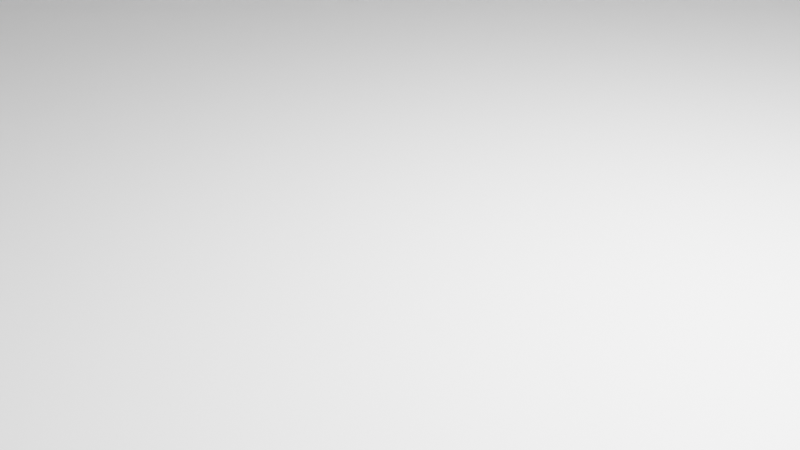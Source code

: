 # Source: almacen.blend  (saved by Blender 3.3.6; exported with 4.5.12 LTS)
import bpy
from mathutils import Matrix  # noqa: F401  (used for matrix-valued properties, if any)

bpy.ops.wm.read_factory_settings(use_empty=True)
scene = bpy.context.scene
scene.name = 'Scene'

# ---- collections
col_collection = bpy.data.collections.new('Collection'); scene.collection.children.link(col_collection)

# ---- materials (node trees are filled in below, after node groups)
mat_material = bpy.data.materials.new('Material')
mat_material.alpha_threshold = 0.0
mat_material.use_transparent_shadow = False
mat_material.roughness = 0.5
mat_material.line_color = (0.0, 0.0, 0.0, 1.0)

# ---- material node trees
mat_material.use_nodes = True; mat_material.node_tree.nodes.clear()
_N = mat_material.node_tree.nodes; _L = mat_material.node_tree.links
n0 = _N.new('ShaderNodeOutputMaterial'); n0.name = 'Material Output'; n0.location = (300, 300)
n1 = _N.new('ShaderNodeBsdfPrincipled'); n1.name = 'Principled BSDF'; n1.location = (10, 300)
n1.distribution = 'GGX'
n1.subsurface_method = 'RANDOM_WALK_SKIN'
n1.inputs[3].default_value = 1.45
n1.inputs[27].default_value = (0.0, 0.0, 0.0, 1.0)
n1.inputs[28].default_value = 1.0
_L.new(n1.outputs[0], n0.inputs[0])
n0.is_active_output = True

# ---- world
world_world = bpy.data.worlds.new('World'); scene.world = world_world
world_world.use_nodes = True; world_world.node_tree.nodes.clear()
_N = world_world.node_tree.nodes; _L = world_world.node_tree.links
n0 = _N.new('ShaderNodeOutputWorld'); n0.name = 'World Output'; n0.location = (300, 300)
n1 = _N.new('ShaderNodeBackground'); n1.name = 'Background'; n1.location = (10, 300)
n1.inputs[0].default_value = (0.05088, 0.05088, 0.05088, 1.0)
_L.new(n1.outputs[0], n0.inputs[0])
n0.is_active_output = True
world_world.color = (0.05088, 0.05088, 0.05088)
world_world.use_sun_shadow = False
world_world.sun_shadow_jitter_overblur = 0.0

# ---- cameras
cam_camera = bpy.data.cameras.new('Camera')
cam_camera.clip_end = 100.0
cam_camera.ortho_scale = 7.314

# ---- lights
light_light = bpy.data.lights.new('Light', 'POINT')
light_light.transmission_factor = 0.0
light_light.energy = 1000.0
light_light.shadow_soft_size = 0.1
light_light.shadow_maximum_resolution = 0.006
light_light.use_absolute_resolution = True

# ---- meshes
me_cube = bpy.data.meshes.new('Cube')
me_cube.from_pydata([(1.0, 0.6687, 0.3817), (1.0, 0.6687, -0.4449), (1.0, 0.5849, 0.3817), (1.0, 0.5849, -0.4449), (-1.0, 1.0, 1.0), (-1.0, 1.0, -1.0), (-1.0, -1.0, 1.0), (-1.0, -1.0, -1.0), (1.0, 1.0, 1.0), (1.0, 1.0, -1.0), (1.0, -1.0, 1.0), (1.0, -1.0, -1.0), (1.006, 0.6621, 0.342), (1.006, 0.6621, -0.4382), (1.006, 0.5915, 0.342), (1.006, 0.5915, -0.4382), (1.006, 0.6687, 0.3817), (1.006, 0.6687, -0.4449), (1.006, 0.5849, 0.3817), (1.006, 0.5849, -0.4449), (1.0, 0.6621, 0.342), (1.0, 0.6621, -0.4382), (1.0, 0.5915, 0.342), (1.0, 0.5915, -0.4382)], [], [(8, 4, 6, 10), (11, 10, 6, 7), (7, 6, 4, 5), (5, 9, 11, 7), (2, 3, 19, 18), (5, 4, 8, 9), (0, 1, 9, 8), (3, 2, 10, 11), (2, 0, 8, 10), (1, 3, 11, 9), (13, 12, 20, 21), (0, 2, 18, 16), (1, 0, 16, 17), (3, 1, 17, 19), (12, 13, 17, 16), (15, 14, 18, 19), (14, 12, 16, 18), (13, 15, 19, 17), (21, 20, 22, 23), (15, 13, 21, 23), (14, 15, 23, 22), (12, 14, 22, 20)])
_uv = me_cube.uv_layers.new(name='UVMap')
_uv.uv.foreach_set('vector', [0.625, 0.5, 0.875, 0.5, 0.875, 0.75, 0.625, 0.75, 0.375, 0.75, 0.625, 0.75, 0.625, 1.0, 0.375, 1.0, 0.375, 0.0, 0.625, 0.0, 0.625, 0.25, 0.375, 0.25, 0.125, 0.5, 0.375, 0.5, 0.375, 0.75, 0.125, 0.75, 0.5934, 0.7184, 0.4066, 0.7184, 0.4066, 0.7184, 0.5934, 0.7184, 0.375, 0.25, 0.625, 0.25, 0.625, 0.5, 0.375, 0.5, 0.5934, 0.5316, 0.4066, 0.5316, 0.375, 0.5, 0.625, 0.5, 0.4066, 0.7184, 0.5934, 0.7184, 0.625, 0.75, 0.375, 0.75, 0.5934, 0.7184, 0.5934, 0.5316, 0.625, 0.5, 0.625, 0.75, 0.4066, 0.5316, 0.4066, 0.7184, 0.375, 0.75, 0.375, 0.5, 0.4081, 0.5464, 0.5919, 0.5464, 0.5919, 0.5464, 0.4081, 0.5464, 0.5934, 0.5316, 0.5934, 0.7184, 0.5934, 0.7184, 0.5934, 0.5316, 0.4066, 0.5316, 0.5934, 0.5316, 0.5934, 0.5316, 0.4066, 0.5316, 0.4066, 0.7184, 0.4066, 0.5316, 0.4066, 0.5316, 0.4066, 0.7184, 0.5919, 0.5464, 0.4081, 0.5464, 0.4066, 0.5316, 0.5934, 0.5316, 0.4081, 0.7036, 0.5919, 0.7036, 0.5934, 0.7184, 0.4066, 0.7184, 0.5919, 0.7036, 0.5919, 0.5464, 0.5934, 0.5316, 0.5934, 0.7184, 0.4081, 0.5464, 0.4081, 0.7036, 0.4066, 0.7184, 0.4066, 0.5316, 0.4081, 0.5464, 0.5919, 0.5464, 0.5919, 0.7036, 0.4081, 0.7036, 0.4081, 0.7036, 0.4081, 0.5464, 0.4081, 0.5464, 0.4081, 0.7036, 0.5919, 0.7036, 0.4081, 0.7036, 0.4081, 0.7036, 0.5919, 0.7036, 0.5919, 0.5464, 0.5919, 0.7036, 0.5919, 0.7036, 0.5919, 0.5464])
me_cube.materials.append(mat_material)
me_cube.use_mirror_vertex_groups = False
me_cube.update()
me_cylinder = bpy.data.meshes.new('Cylinder')
me_cylinder.from_pydata([(0.026, -0.9742, -1.0), (0.026, -0.9742, 1.0), (-0.3874, -0.9175, -1.0), (-0.3874, -0.9175, 1.0), (-0.8143, -0.8254, -1.0), (-0.8143, -0.8254, 1.0), (-1.163, -0.7016, -1.0), (-1.163, -0.7016, 1.0), (-1.401, -0.5506, -1.0), (-1.401, -0.5506, 1.0), (-1.493, -0.3784, -1.0), (-1.493, -0.3784, 1.0), (-1.55, -0.1916, -1.0), (-1.55, -0.1916, 1.0), (-1.902, 0.002706, -1.0), (-1.902, 0.002706, 1.0), (-1.55, 0.197, -1.0), (-1.55, 0.197, 1.0), (-1.493, 0.3839, -1.0), (-1.493, 0.3839, 1.0), (-1.401, 0.5561, -1.0), (-1.401, 0.5561, 1.0), (-1.163, 0.707, -1.0), (-1.163, 0.707, 1.0), (-0.8143, 0.8309, -1.0), (-0.8143, 0.8309, 1.0), (-0.3874, 0.9229, -1.0), (-0.3874, 0.9229, 1.0), (0.026, 0.9796, -1.0), (0.026, 0.9796, 1.0), (0.026, -0.9742, 1.0), (-0.3874, -0.9175, 1.0), (-0.8143, -0.8254, 1.0), (-1.163, -0.7016, 1.0), (-1.401, -0.5506, 1.0), (-1.493, -0.3784, 1.0), (-1.55, -0.1916, 1.0), (-1.55, 0.197, 1.0), (-1.493, 0.3839, 1.0), (-1.401, 0.5561, 1.0), (-1.163, 0.707, 1.0), (-0.8143, 0.8309, 1.0), (-0.3874, 0.9229, 1.0), (0.026, 0.9796, 1.0), (0.02979, -0.9742, -1.0), (0.031, -0.9175, -1.0), (0.006117, -0.8254, -1.0), (-0.4585, -0.7016, -1.0), (-0.8357, -0.5506, -1.0), (-0.8918, -0.3784, -1.0), (-0.9263, -0.1916, -1.0), (-0.9263, 0.197, -1.0), (-0.8918, 0.3839, -1.0), (-0.8357, 0.5561, -1.0), (-0.4585, 0.707, -1.0), (0.006117, 0.8309, -1.0), (0.031, 0.9229, -1.0), (0.02979, 0.9796, -1.0), (0.02979, -0.9742, 1.0), (0.031, -0.9175, 1.0), (0.006117, -0.8254, 1.0), (-0.4585, -0.7016, 1.0), (-0.8357, -0.5506, 1.0), (-0.8918, -0.3784, 1.0), (-0.9263, -0.1916, 1.0), (-0.9263, 0.197, 1.0), (-0.8918, 0.3839, 1.0), (-0.8357, 0.5561, 1.0), (-0.4585, 0.707, 1.0), (0.006117, 0.8309, 1.0), (0.031, 0.9229, 1.0), (0.02979, 0.9796, 1.0)], [], [(0, 1, 3, 2), (2, 3, 5, 4), (4, 5, 7, 6), (6, 7, 9, 8), (8, 9, 11, 10), (10, 11, 13, 12), (12, 13, 15, 14), (14, 15, 17, 16), (16, 17, 19, 18), (18, 19, 21, 20), (20, 21, 23, 22), (22, 23, 25, 24), (24, 25, 27, 26), (26, 27, 29, 28), (15, 13, 17), (14, 16, 12), (17, 13, 36, 37), (11, 9, 34, 35), (21, 19, 38, 39), (7, 5, 32, 33), (27, 25, 41, 42), (3, 1, 30, 31), (13, 11, 35, 36), (23, 21, 39, 40), (9, 7, 33, 34), (19, 17, 37, 38), (29, 27, 42, 43), (5, 3, 31, 32), (25, 23, 40, 41), (0, 2, 45, 44), (40, 39, 67, 68), (10, 12, 50, 49), (20, 22, 54, 53), (32, 31, 59, 60), (41, 40, 68, 69), (33, 32, 60, 61), (6, 8, 48, 47), (16, 18, 52, 51), (26, 28, 57, 56), (42, 41, 69, 70), (34, 33, 61, 62), (2, 4, 46, 45), (43, 42, 70, 71), (22, 24, 55, 54), (35, 34, 62, 63), (37, 36, 64, 65), (36, 35, 63, 64), (8, 10, 49, 48), (18, 20, 53, 52), (38, 37, 65, 66), (4, 6, 47, 46), (12, 16, 51, 50), (24, 26, 56, 55), (39, 38, 66, 67), (31, 30, 58, 59)])
_uv = me_cylinder.uv_layers.new(name='UVMap')
_uv.uv.foreach_set('vector', [0.4688, 0.5, 0.4688, 1.0, 0.4375, 1.0, 0.4375, 0.5, 0.4375, 0.5, 0.4375, 1.0, 0.4062, 1.0, 0.4062, 0.5, 0.4062, 0.5, 0.4062, 1.0, 0.375, 1.0, 0.375, 0.5, 0.375, 0.5, 0.375, 1.0, 0.3438, 1.0, 0.3438, 0.5, 0.3438, 0.5, 0.3438, 1.0, 0.3125, 1.0, 0.3125, 0.5, 0.3125, 0.5, 0.3125, 1.0, 0.2812, 1.0, 0.2812, 0.5, 0.2812, 0.5, 0.2812, 1.0, 0.25, 1.0, 0.25, 0.5, 0.25, 0.5, 0.25, 1.0, 0.2188, 1.0, 0.2188, 0.5, 0.2188, 0.5, 0.2188, 1.0, 0.1875, 1.0, 0.1875, 0.5, 0.1875, 0.5, 0.1875, 1.0, 0.1562, 1.0, 0.1562, 0.5, 0.1562, 0.5, 0.1562, 1.0, 0.125, 1.0, 0.125, 0.5, 0.125, 0.5, 0.125, 1.0, 0.09375, 1.0, 0.09375, 0.5, 0.09375, 0.5, 0.09375, 1.0, 0.0625, 1.0, 0.0625, 0.5, 0.0625, 0.5, 0.0625, 1.0, 0.03125, 1.0, 0.03125, 0.5, 0.25, 1.0, 0.2812, 1.0, 0.2188, 1.0, 0.25, 0.5, 0.2188, 0.5, 0.2812, 0.5, 0.2188, 1.0, 0.2812, 1.0, 0.2812, 1.0, 0.2188, 1.0, 0.3125, 1.0, 0.3438, 1.0, 0.3438, 1.0, 0.3125, 1.0, 0.1562, 1.0, 0.1875, 1.0, 0.1875, 1.0, 0.1562, 1.0, 0.375, 1.0, 0.4062, 1.0, 0.4062, 1.0, 0.375, 1.0, 0.0625, 1.0, 0.09375, 1.0, 0.09375, 1.0, 0.0625, 1.0, 0.4375, 1.0, 0.4688, 1.0, 0.4688, 1.0, 0.4375, 1.0, 0.2812, 1.0, 0.3125, 1.0, 0.3125, 1.0, 0.2812, 1.0, 0.125, 1.0, 0.1562, 1.0, 0.1562, 1.0, 0.125, 1.0, 0.3438, 1.0, 0.375, 1.0, 0.375, 1.0, 0.3438, 1.0, 0.1875, 1.0, 0.2188, 1.0, 0.2188, 1.0, 0.1875, 1.0, 0.03125, 1.0, 0.0625, 1.0, 0.0625, 1.0, 0.03125, 1.0, 0.4062, 1.0, 0.4375, 1.0, 0.4375, 1.0, 0.4062, 1.0, 0.09375, 1.0, 0.125, 1.0, 0.125, 1.0, 0.09375, 1.0, 0.4688, 0.5, 0.4375, 0.5, 0.4375, 0.5, 0.4688, 0.5, 0.125, 1.0, 0.1562, 1.0, 0.1562, 1.0, 0.125, 1.0, 0.3125, 0.5, 0.2812, 0.5, 0.2812, 0.5, 0.3125, 0.5, 0.1562, 0.5, 0.125, 0.5, 0.125, 0.5, 0.1562, 0.5, 0.4062, 1.0, 0.4375, 1.0, 0.4375, 1.0, 0.4062, 1.0, 0.09375, 1.0, 0.125, 1.0, 0.125, 1.0, 0.09375, 1.0, 0.375, 1.0, 0.4062, 1.0, 0.4062, 1.0, 0.375, 1.0, 0.375, 0.5, 0.3438, 0.5, 0.3438, 0.5, 0.375, 0.5, 0.2188, 0.5, 0.1875, 0.5, 0.1875, 0.5, 0.2188, 0.5, 0.0625, 0.5, 0.03125, 0.5, 0.03125, 0.5, 0.0625, 0.5, 0.0625, 1.0, 0.09375, 1.0, 0.09375, 1.0, 0.0625, 1.0, 0.3438, 1.0, 0.375, 1.0, 0.375, 1.0, 0.3438, 1.0, 0.4375, 0.5, 0.4062, 0.5, 0.4062, 0.5, 0.4375, 0.5, 0.03125, 1.0, 0.0625, 1.0, 0.0625, 1.0, 0.03125, 1.0, 0.125, 0.5, 0.09375, 0.5, 0.09375, 0.5, 0.125, 0.5, 0.3125, 1.0, 0.3438, 1.0, 0.3438, 1.0, 0.3125, 1.0, 0.2188, 1.0, 0.2812, 1.0, 0.2812, 1.0, 0.2188, 1.0, 0.2812, 1.0, 0.3125, 1.0, 0.3125, 1.0, 0.2812, 1.0, 0.3438, 0.5, 0.3125, 0.5, 0.3125, 0.5, 0.3438, 0.5, 0.1875, 0.5, 0.1562, 0.5, 0.1562, 0.5, 0.1875, 0.5, 0.1875, 1.0, 0.2188, 1.0, 0.2188, 1.0, 0.1875, 1.0, 0.4062, 0.5, 0.375, 0.5, 0.375, 0.5, 0.4062, 0.5, 0.2812, 0.5, 0.2188, 0.5, 0.2188, 0.5, 0.2812, 0.5, 0.09375, 0.5, 0.0625, 0.5, 0.0625, 0.5, 0.09375, 0.5, 0.1562, 1.0, 0.1875, 1.0, 0.1875, 1.0, 0.1562, 1.0, 0.4375, 1.0, 0.4688, 1.0, 0.4688, 1.0, 0.4375, 1.0])
me_cylinder.update()
me_cube_002 = bpy.data.meshes.new('Cube.002')
me_cube_002.from_pydata([(-1.0, -1.0, -1.0), (-1.0, -1.0, 1.0), (-1.0, 1.0, -1.0), (-1.0, 1.0, 1.0), (1.0, -1.0, -1.0), (1.0, -1.0, 1.0), (1.0, 1.0, -1.0), (1.0, 1.0, 1.0)], [], [(0, 1, 3, 2), (2, 3, 7, 6), (6, 7, 5, 4), (4, 5, 1, 0), (2, 6, 4, 0), (7, 3, 1, 5)])
_uv = me_cube_002.uv_layers.new(name='UVMap')
_uv.uv.foreach_set('vector', [0.375, 0.0, 0.625, 0.0, 0.625, 0.25, 0.375, 0.25, 0.375, 0.25, 0.625, 0.25, 0.625, 0.5, 0.375, 0.5, 0.375, 0.5, 0.625, 0.5, 0.625, 0.75, 0.375, 0.75, 0.375, 0.75, 0.625, 0.75, 0.625, 1.0, 0.375, 1.0, 0.125, 0.5, 0.375, 0.5, 0.375, 0.75, 0.125, 0.75, 0.625, 0.5, 0.875, 0.5, 0.875, 0.75, 0.625, 0.75])
me_cube_002.update()
me_cube_003 = bpy.data.meshes.new('Cube.003')
me_cube_003.from_pydata([(-1.0, -1.0, -1.0), (-1.0, -1.0, 1.0), (-1.0, 1.0, -1.0), (-1.0, 1.0, 1.0), (1.0, -1.0, -1.0), (1.0, -1.0, 1.0), (1.0, 1.0, -1.0), (1.0, 1.0, 1.0)], [], [(0, 1, 3, 2), (2, 3, 7, 6), (6, 7, 5, 4), (4, 5, 1, 0), (2, 6, 4, 0), (7, 3, 1, 5)])
_uv = me_cube_003.uv_layers.new(name='UVMap')
_uv.uv.foreach_set('vector', [0.375, 0.0, 0.625, 0.0, 0.625, 0.25, 0.375, 0.25, 0.375, 0.25, 0.625, 0.25, 0.625, 0.5, 0.375, 0.5, 0.375, 0.5, 0.625, 0.5, 0.625, 0.75, 0.375, 0.75, 0.375, 0.75, 0.625, 0.75, 0.625, 1.0, 0.375, 1.0, 0.125, 0.5, 0.375, 0.5, 0.375, 0.75, 0.125, 0.75, 0.625, 0.5, 0.875, 0.5, 0.875, 0.75, 0.625, 0.75])
me_cube_003.update()
me_cube_004 = bpy.data.meshes.new('Cube.004')
me_cube_004.from_pydata([(-1.0, -1.0, -1.0), (-1.0, -1.0, 1.0), (-1.0, 1.0, -1.0), (-1.0, 1.0, 1.0), (1.0, -1.0, -1.0), (1.0, -1.0, 1.0), (1.0, 1.0, -1.0), (1.0, 1.0, 1.0), (-1.0, -0.9182, -1.0), (-1.0, -0.9182, 1.0), (1.0, -0.9182, -1.0), (1.0, -0.9182, 1.0), (1.0, -0.9182, 2.327), (1.0, -1.0, 2.327), (-1.0, -1.0, 2.327), (-1.0, -0.9182, 2.327), (1.0, -0.9182, 1.664), (1.0, -1.0, 1.664), (-1.0, -1.0, 1.664), (-1.0, -0.9182, 1.664), (1.0, -0.9182, 1.746), (-1.0, -1.0, 1.746), (1.0, -1.0, 1.746), (-1.0, -0.9182, 1.746), (1.0, -0.9182, 2.125), (-1.0, -1.0, 2.125), (1.0, -1.0, 2.125), (-1.0, -0.9182, 2.125), (1.0, -0.9182, 2.182), (-1.0, -1.0, 2.182), (1.0, -1.0, 2.182), (-1.0, -0.9182, 2.182), (-1.0, 0.9969, 2.182), (-1.0, 0.9969, 2.125), (1.0, 0.9969, 2.125), (1.0, 0.9969, 2.182), (-1.0, 0.9942, 1.746), (-1.0, 0.9942, 1.664), (1.0, 0.9942, 1.664), (1.0, 0.9942, 1.746), (35.92, -1.0, 1.746), (35.92, -1.0, 1.664), (35.92, -0.9182, 1.664), (35.92, -0.9182, 1.746), (35.92, -1.0, 2.182), (35.92, -1.0, 2.125), (35.92, -0.9182, 2.125), (35.92, -0.9182, 2.182), (160.1, -1.0, 0.8017), (160.1, -1.0, 0.7197), (160.1, -0.9182, 0.7197), (160.1, -0.9182, 0.8017), (160.1, -1.0, 1.238), (160.1, -1.0, 1.181), (160.1, -0.9182, 1.181), (160.1, -0.9182, 1.238), (160.1, -1.0, -0.9457), (160.1, -1.0, -1.003), (160.1, -0.9182, -1.003), (160.1, -0.9182, -0.9457)], [], [(8, 9, 3, 2), (2, 3, 7, 6), (10, 11, 5, 4), (4, 5, 1, 0), (8, 10, 4, 0), (30, 28, 12, 13), (7, 3, 9, 11), (2, 6, 10, 8), (6, 7, 11, 10), (0, 1, 9, 8), (12, 15, 14, 13), (31, 29, 14, 15), (29, 30, 13, 14), (28, 31, 15, 12), (11, 9, 19, 16), (1, 5, 17, 18), (9, 1, 18, 19), (5, 11, 16, 17), (19, 23, 36, 37), (18, 17, 22, 21), (19, 18, 21, 23), (16, 20, 43, 42), (20, 23, 27, 24), (21, 22, 26, 25), (23, 21, 25, 27), (22, 20, 24, 26), (31, 28, 35, 32), (25, 26, 30, 29), (27, 25, 29, 31), (24, 28, 47, 46), (34, 33, 32, 35), (28, 24, 34, 35), (24, 27, 33, 34), (27, 31, 32, 33), (38, 37, 36, 39), (23, 20, 39, 36), (20, 16, 38, 39), (16, 19, 37, 38), (40, 41, 49, 48), (20, 22, 40, 43), (17, 16, 42, 41), (22, 17, 41, 40), (47, 44, 52, 55), (28, 30, 44, 47), (30, 26, 45, 44), (26, 24, 46, 45), (49, 50, 51, 48), (54, 55, 59, 58), (45, 46, 54, 53), (43, 40, 48, 51), (41, 42, 50, 49), (46, 47, 55, 54), (44, 45, 53, 52), (42, 43, 51, 50), (57, 58, 59, 56), (52, 53, 57, 56), (55, 52, 56, 59), (53, 54, 58, 57)])
_uv = me_cube_004.uv_layers.new(name='UVMap')
_uv.uv.foreach_set('vector', [0.375, 0.125, 0.625, 0.125, 0.625, 0.25, 0.375, 0.25, 0.375, 0.25, 0.625, 0.25, 0.625, 0.5, 0.375, 0.5, 0.375, 0.625, 0.625, 0.625, 0.625, 0.75, 0.375, 0.75, 0.375, 0.75, 0.625, 0.75, 0.625, 1.0, 0.375, 1.0, 0.125, 0.625, 0.375, 0.625, 0.375, 0.75, 0.125, 0.75, 0.625, 0.75, 0.625, 0.625, 0.625, 0.625, 0.625, 0.75, 0.625, 0.5, 0.875, 0.5, 0.875, 0.625, 0.625, 0.625, 0.125, 0.5, 0.375, 0.5, 0.375, 0.625, 0.125, 0.625, 0.375, 0.5, 0.625, 0.5, 0.625, 0.625, 0.375, 0.625, 0.375, 0.0, 0.625, 0.0, 0.625, 0.125, 0.375, 0.125, 0.625, 0.625, 0.875, 0.625, 0.875, 0.75, 0.625, 0.75, 0.625, 0.125, 0.625, 0.0, 0.625, 0.0, 0.625, 0.125, 0.625, 1.0, 0.625, 0.75, 0.625, 0.75, 0.625, 1.0, 0.625, 0.625, 0.875, 0.625, 0.875, 0.625, 0.625, 0.625, 0.625, 0.625, 0.875, 0.625, 0.875, 0.625, 0.625, 0.625, 0.625, 1.0, 0.625, 0.75, 0.625, 0.75, 0.625, 1.0, 0.625, 0.125, 0.625, 0.0, 0.625, 0.0, 0.625, 0.125, 0.625, 0.75, 0.625, 0.625, 0.625, 0.625, 0.625, 0.75, 0.625, 0.125, 0.625, 0.125, 0.625, 0.125, 0.625, 0.125, 0.625, 1.0, 0.625, 0.75, 0.625, 0.75, 0.625, 1.0, 0.625, 0.125, 0.625, 0.0, 0.625, 0.0, 0.625, 0.125, 0.625, 0.625, 0.625, 0.625, 0.625, 0.625, 0.625, 0.625, 0.625, 0.625, 0.875, 0.625, 0.875, 0.625, 0.625, 0.625, 0.625, 1.0, 0.625, 0.75, 0.625, 0.75, 0.625, 1.0, 0.625, 0.125, 0.625, 0.0, 0.625, 0.0, 0.625, 0.125, 0.625, 0.75, 0.625, 0.625, 0.625, 0.625, 0.625, 0.75, 0.875, 0.625, 0.625, 0.625, 0.625, 0.625, 0.875, 0.625, 0.625, 1.0, 0.625, 0.75, 0.625, 0.75, 0.625, 1.0, 0.625, 0.125, 0.625, 0.0, 0.625, 0.0, 0.625, 0.125, 0.625, 0.625, 0.625, 0.625, 0.625, 0.625, 0.625, 0.625, 0.625, 0.625, 0.875, 0.625, 0.875, 0.625, 0.625, 0.625, 0.625, 0.625, 0.625, 0.625, 0.625, 0.625, 0.625, 0.625, 0.625, 0.625, 0.875, 0.625, 0.875, 0.625, 0.625, 0.625, 0.625, 0.125, 0.625, 0.125, 0.625, 0.125, 0.625, 0.125, 0.625, 0.625, 0.875, 0.625, 0.875, 0.625, 0.625, 0.625, 0.875, 0.625, 0.625, 0.625, 0.625, 0.625, 0.875, 0.625, 0.625, 0.625, 0.625, 0.625, 0.625, 0.625, 0.625, 0.625, 0.625, 0.625, 0.875, 0.625, 0.875, 0.625, 0.625, 0.625, 0.625, 0.75, 0.625, 0.75, 0.625, 0.75, 0.625, 0.75, 0.625, 0.625, 0.625, 0.75, 0.625, 0.75, 0.625, 0.625, 0.625, 0.75, 0.625, 0.625, 0.625, 0.625, 0.625, 0.75, 0.625, 0.75, 0.625, 0.75, 0.625, 0.75, 0.625, 0.75, 0.625, 0.625, 0.625, 0.75, 0.625, 0.75, 0.625, 0.625, 0.625, 0.625, 0.625, 0.75, 0.625, 0.75, 0.625, 0.625, 0.625, 0.75, 0.625, 0.75, 0.625, 0.75, 0.625, 0.75, 0.625, 0.75, 0.625, 0.625, 0.625, 0.625, 0.625, 0.75, 0.625, 0.75, 0.625, 0.625, 0.625, 0.625, 0.625, 0.75, 0.625, 0.625, 0.625, 0.625, 0.625, 0.625, 0.625, 0.625, 0.625, 0.75, 0.625, 0.625, 0.625, 0.625, 0.625, 0.75, 0.625, 0.625, 0.625, 0.75, 0.625, 0.75, 0.625, 0.625, 0.625, 0.75, 0.625, 0.625, 0.625, 0.625, 0.625, 0.75, 0.625, 0.625, 0.625, 0.625, 0.625, 0.625, 0.625, 0.625, 0.625, 0.75, 0.625, 0.75, 0.625, 0.75, 0.625, 0.75, 0.625, 0.625, 0.625, 0.625, 0.625, 0.625, 0.625, 0.625, 0.625, 0.75, 0.625, 0.625, 0.625, 0.625, 0.625, 0.75, 0.625, 0.75, 0.625, 0.75, 0.625, 0.75, 0.625, 0.75, 0.625, 0.625, 0.625, 0.75, 0.625, 0.75, 0.625, 0.625, 0.625, 0.75, 0.625, 0.625, 0.625, 0.625, 0.625, 0.75])
me_cube_004.update()

# ---- objects
ob_almacen = bpy.data.objects.new('Almacen', me_cube)
ob_light = bpy.data.objects.new('Light', light_light)
ob_camera = bpy.data.objects.new('Camera', cam_camera)
ob_techo = bpy.data.objects.new('Techo', me_cylinder)
ob_escaleras = bpy.data.objects.new('Escaleras', me_cube_002)
ob_cube_001 = bpy.data.objects.new('Cube.001', me_cube_003)
ob_cube_002 = bpy.data.objects.new('Cube.002', me_cube_004)

# ---- transforms, parenting, visibility, modifiers, constraints
ob_almacen.location = (5.803, 2.628, 8.088)
ob_almacen.scale = (12.97, 17.03, 3.224)
ob_almacen.lock_rotations_4d = False
ob_almacen.empty_display_type = 'ARROWS'
ob_almacen.lineart.crease_threshold = 0.0
ob_light.location = (7.387, 3.019, 7.172)
ob_light.rotation_euler = (0.6503, 0.05522, 1.866)
ob_light.scale = (0.3888, 0.3888, 0.3888)
ob_light.lock_rotations_4d = False
ob_light.empty_display_type = 'ARROWS'
ob_light.color = (0.0, 0.0, 0.0, 0.0)
ob_light.lineart.crease_threshold = 0.0
ob_camera.location = (8.664, -0.06451, 6.804)
ob_camera.rotation_euler = (1.109, 0.0, 0.8149)
ob_camera.scale = (0.3888, 0.3888, 0.3888)
ob_camera.lock_rotations_4d = False
ob_camera.empty_display_type = 'ARROWS'
ob_camera.color = (0.0, 0.0, 0.0, 0.0)
ob_camera.display_type = 'WIRE'
ob_camera.lineart.crease_threshold = 0.0
ob_techo.location = (5.816, 2.581, 11.31)
ob_techo.rotation_euler = (-0.0, 1.571, 0.0)
ob_techo.scale = (1.671, 17.43, 13.03)
ob_escaleras.location = (19.8, 13.34, 6.514)
ob_escaleras.scale = (1.026, 0.7879, 0.1095)
_m = ob_escaleras.modifiers.new('Array', 'ARRAY')
_m.count = 8
_m.relative_offset_displace = (0.0, 0.5, -1.0)
ob_cube_001.parent = ob_escaleras
ob_cube_001.matrix_parent_inverse = Matrix(((0.379, -0.0, 0.0, -13.64), (-0.0, 0.4934, -0.0, -13.59), (0.0, -0.0, 3.55, -14.95), (-0.0, 0.0, -0.0, 1.0)))
ob_cube_001.location = (38.75, 27.56, 2.252)
ob_cube_001.scale = (0.1145, 2.017, 2.242)
ob_cube_002.parent = ob_escaleras
ob_cube_002.matrix_parent_inverse = Matrix(((0.379, -0.0, 0.0, -13.64), (-0.0, 0.4934, -0.0, -13.59), (0.0, -0.0, 3.55, -14.95), (-0.0, 0.0, -0.0, 1.0)))
ob_cube_002.location = (36.1, 25.42, 2.076)
ob_cube_002.rotation_euler = (0.0, -0.0, 1.571)
ob_cube_002.scale = (0.1145, 2.764, 2.055)

# ---- collection membership
col_collection.objects.link(ob_almacen)
col_collection.objects.link(ob_light)
col_collection.objects.link(ob_camera)
col_collection.objects.link(ob_techo)
col_collection.objects.link(ob_escaleras)
col_collection.objects.link(ob_cube_001)
col_collection.objects.link(ob_cube_002)

# ---- scene / render settings (as saved in the file)
scene.camera = ob_camera
scene.frame_start = 1; scene.frame_end = 250; scene.frame_set(1)
scene.render.engine = 'BLENDER_EEVEE_NEXT'
scene.cycles.sampling_pattern = 'TABULATED_SOBOL'
scene.cycles.use_light_tree = False
scene.view_settings.view_transform = 'Filmic'
bpy.context.view_layer.update()
